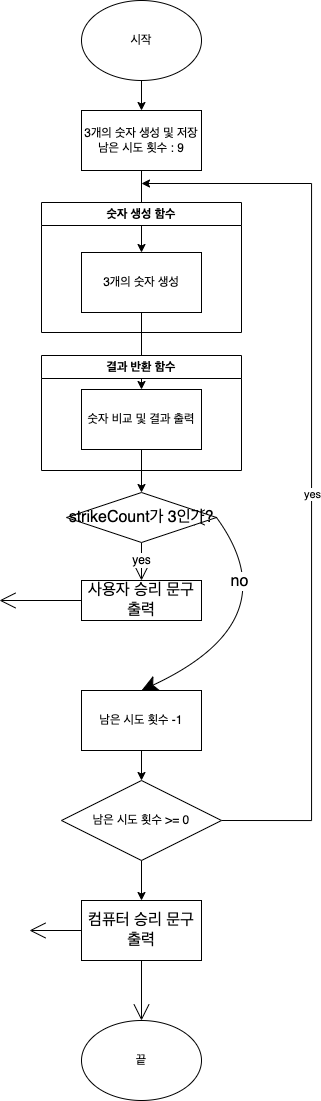

The diagram above was exported from draw.io. Its source (the exported page's mxGraphModel, read from the mxfile embedded in the PNG):
<mxGraphModel dx="1687" dy="2173" grid="1" gridSize="10" guides="1" tooltips="1" connect="1" arrows="1" fold="1" page="1" pageScale="1" pageWidth="827" pageHeight="1169" math="0" shadow="0">
  <root>
    <mxCell id="0" />
    <mxCell id="1" parent="0" />
    <mxCell id="5Tp_BlFhkL8ftUalGNeB-8" style="edgeStyle=orthogonalEdgeStyle;rounded=0;orthogonalLoop=1;jettySize=auto;html=1;exitX=0.5;exitY=1;exitDx=0;exitDy=0;entryX=0.5;entryY=0;entryDx=0;entryDy=0;" parent="1" source="5Tp_BlFhkL8ftUalGNeB-1" edge="1">
      <mxGeometry relative="1" as="geometry">
        <mxPoint x="400" y="-1010" as="targetPoint" />
      </mxGeometry>
    </mxCell>
    <mxCell id="5Tp_BlFhkL8ftUalGNeB-1" value="시작" style="ellipse;whiteSpace=wrap;html=1;" parent="1" vertex="1">
      <mxGeometry x="340" y="-1120" width="120" height="80" as="geometry" />
    </mxCell>
    <mxCell id="5Tp_BlFhkL8ftUalGNeB-26" style="edgeStyle=orthogonalEdgeStyle;rounded=0;orthogonalLoop=1;jettySize=auto;html=1;exitX=0.5;exitY=1;exitDx=0;exitDy=0;entryX=0.5;entryY=0;entryDx=0;entryDy=0;" parent="1" source="5Tp_BlFhkL8ftUalGNeB-24" target="5Tp_BlFhkL8ftUalGNeB-31" edge="1">
      <mxGeometry relative="1" as="geometry">
        <mxPoint x="400" y="-938" as="sourcePoint" />
        <mxPoint x="400" y="-908" as="targetPoint" />
      </mxGeometry>
    </mxCell>
    <mxCell id="5Tp_BlFhkL8ftUalGNeB-24" value="3개의 숫자 생성 및 저장&lt;br&gt;남은 시도 횟수 : 9" style="rounded=0;whiteSpace=wrap;html=1;" parent="1" vertex="1">
      <mxGeometry x="340" y="-1010" width="120" height="60" as="geometry" />
    </mxCell>
    <mxCell id="5Tp_BlFhkL8ftUalGNeB-32" value="숫자 생성 함수" style="swimlane;whiteSpace=wrap;html=1;" parent="1" vertex="1">
      <mxGeometry x="300" y="-918" width="200" height="130" as="geometry" />
    </mxCell>
    <mxCell id="5Tp_BlFhkL8ftUalGNeB-31" value="3개의 숫자 생성" style="rounded=0;whiteSpace=wrap;html=1;" parent="5Tp_BlFhkL8ftUalGNeB-32" vertex="1">
      <mxGeometry x="40" y="50" width="120" height="60" as="geometry" />
    </mxCell>
    <mxCell id="5Tp_BlFhkL8ftUalGNeB-39" style="edgeStyle=orthogonalEdgeStyle;rounded=0;orthogonalLoop=1;jettySize=auto;html=1;exitX=0.5;exitY=1;exitDx=0;exitDy=0;" parent="1" source="5Tp_BlFhkL8ftUalGNeB-33" target="jF3-pVLi4gkFpMz_3pXE-1" edge="1">
      <mxGeometry relative="1" as="geometry">
        <mxPoint x="400" y="-610" as="targetPoint" />
      </mxGeometry>
    </mxCell>
    <mxCell id="5Tp_BlFhkL8ftUalGNeB-33" value="숫자 비교 및 결과 출력" style="rounded=0;whiteSpace=wrap;html=1;" parent="1" vertex="1">
      <mxGeometry x="340" y="-731" width="120" height="60" as="geometry" />
    </mxCell>
    <mxCell id="5Tp_BlFhkL8ftUalGNeB-34" style="edgeStyle=orthogonalEdgeStyle;rounded=0;orthogonalLoop=1;jettySize=auto;html=1;exitX=0.5;exitY=1;exitDx=0;exitDy=0;entryX=0.5;entryY=0;entryDx=0;entryDy=0;" parent="1" source="5Tp_BlFhkL8ftUalGNeB-31" target="5Tp_BlFhkL8ftUalGNeB-33" edge="1">
      <mxGeometry relative="1" as="geometry" />
    </mxCell>
    <mxCell id="5Tp_BlFhkL8ftUalGNeB-35" value="결과 반환 함수" style="swimlane;whiteSpace=wrap;html=1;" parent="1" vertex="1">
      <mxGeometry x="300" y="-765" width="200" height="115" as="geometry" />
    </mxCell>
    <mxCell id="5Tp_BlFhkL8ftUalGNeB-50" style="edgeStyle=orthogonalEdgeStyle;rounded=0;orthogonalLoop=1;jettySize=auto;html=1;exitX=0.5;exitY=1;exitDx=0;exitDy=0;entryX=0.5;entryY=0;entryDx=0;entryDy=0;" parent="1" source="5Tp_BlFhkL8ftUalGNeB-38" target="5Tp_BlFhkL8ftUalGNeB-40" edge="1">
      <mxGeometry relative="1" as="geometry" />
    </mxCell>
    <mxCell id="5Tp_BlFhkL8ftUalGNeB-38" value="남은 시도 횟수 -1" style="rounded=0;whiteSpace=wrap;html=1;" parent="1" vertex="1">
      <mxGeometry x="340" y="-430" width="120" height="60" as="geometry" />
    </mxCell>
    <mxCell id="5Tp_BlFhkL8ftUalGNeB-47" value="" style="edgeStyle=orthogonalEdgeStyle;rounded=0;orthogonalLoop=1;jettySize=auto;html=1;exitX=1;exitY=0.5;exitDx=0;exitDy=0;" parent="1" source="5Tp_BlFhkL8ftUalGNeB-40" edge="1">
      <mxGeometry relative="1" as="geometry">
        <mxPoint x="480" y="-407" as="sourcePoint" />
        <mxPoint x="400" y="-937" as="targetPoint" />
        <Array as="points">
          <mxPoint x="570" y="-300" />
          <mxPoint x="570" y="-937" />
        </Array>
      </mxGeometry>
    </mxCell>
    <mxCell id="5Tp_BlFhkL8ftUalGNeB-49" value="yes" style="edgeLabel;html=1;align=center;verticalAlign=middle;resizable=0;points=[];" parent="5Tp_BlFhkL8ftUalGNeB-47" vertex="1" connectable="0">
      <mxGeometry x="-0.0703" relative="1" as="geometry">
        <mxPoint as="offset" />
      </mxGeometry>
    </mxCell>
    <mxCell id="5Tp_BlFhkL8ftUalGNeB-52" style="edgeStyle=orthogonalEdgeStyle;rounded=0;orthogonalLoop=1;jettySize=auto;html=1;exitX=0.5;exitY=1;exitDx=0;exitDy=0;" parent="1" source="5Tp_BlFhkL8ftUalGNeB-40" edge="1">
      <mxGeometry relative="1" as="geometry">
        <mxPoint x="400" y="-270" as="targetPoint" />
      </mxGeometry>
    </mxCell>
    <mxCell id="5Tp_BlFhkL8ftUalGNeB-55" style="edgeStyle=orthogonalEdgeStyle;rounded=0;orthogonalLoop=1;jettySize=auto;html=1;exitX=0.5;exitY=1;exitDx=0;exitDy=0;" parent="1" source="5Tp_BlFhkL8ftUalGNeB-40" target="jF3-pVLi4gkFpMz_3pXE-16" edge="1">
      <mxGeometry relative="1" as="geometry">
        <mxPoint x="400" y="-210" as="targetPoint" />
      </mxGeometry>
    </mxCell>
    <mxCell id="5Tp_BlFhkL8ftUalGNeB-40" value="남은 시도 횟수 &amp;gt;= 0" style="rhombus;whiteSpace=wrap;html=1;" parent="1" vertex="1">
      <mxGeometry x="320" y="-340" width="160" height="80" as="geometry" />
    </mxCell>
    <mxCell id="5Tp_BlFhkL8ftUalGNeB-54" value="끝" style="ellipse;whiteSpace=wrap;html=1;" parent="1" vertex="1">
      <mxGeometry x="340" y="-100" width="120" height="80" as="geometry" />
    </mxCell>
    <mxCell id="jF3-pVLi4gkFpMz_3pXE-2" value="yes" style="edgeStyle=none;curved=1;rounded=0;orthogonalLoop=1;jettySize=auto;html=1;exitX=0.5;exitY=1;exitDx=0;exitDy=0;fontSize=12;endArrow=open;startSize=14;endSize=14;sourcePerimeterSpacing=8;targetPerimeterSpacing=8;" edge="1" parent="1" source="jF3-pVLi4gkFpMz_3pXE-1">
      <mxGeometry relative="1" as="geometry">
        <mxPoint x="400" y="-540" as="targetPoint" />
        <mxPoint y="-1" as="offset" />
      </mxGeometry>
    </mxCell>
    <mxCell id="jF3-pVLi4gkFpMz_3pXE-7" style="edgeStyle=none;curved=1;rounded=0;orthogonalLoop=1;jettySize=auto;html=1;exitX=1;exitY=0.5;exitDx=0;exitDy=0;fontSize=12;endArrow=open;startSize=14;endSize=14;sourcePerimeterSpacing=8;targetPerimeterSpacing=8;" edge="1" parent="1" source="jF3-pVLi4gkFpMz_3pXE-1">
      <mxGeometry relative="1" as="geometry">
        <mxPoint x="447" y="-603" as="targetPoint" />
      </mxGeometry>
    </mxCell>
    <mxCell id="jF3-pVLi4gkFpMz_3pXE-9" style="edgeStyle=none;curved=1;rounded=0;orthogonalLoop=1;jettySize=auto;html=1;exitX=1;exitY=0.5;exitDx=0;exitDy=0;fontSize=12;endArrow=open;startSize=14;endSize=14;sourcePerimeterSpacing=8;targetPerimeterSpacing=8;" edge="1" parent="1" source="jF3-pVLi4gkFpMz_3pXE-1">
      <mxGeometry relative="1" as="geometry">
        <mxPoint x="437" y="-603" as="targetPoint" />
      </mxGeometry>
    </mxCell>
    <mxCell id="jF3-pVLi4gkFpMz_3pXE-1" value="strikeCount가 3인가?" style="rhombus;whiteSpace=wrap;html=1;fontSize=16;" vertex="1" parent="1">
      <mxGeometry x="325" y="-628" width="150" height="50" as="geometry" />
    </mxCell>
    <mxCell id="jF3-pVLi4gkFpMz_3pXE-15" style="edgeStyle=none;curved=1;rounded=0;orthogonalLoop=1;jettySize=auto;html=1;exitX=0;exitY=0.5;exitDx=0;exitDy=0;fontSize=12;endArrow=open;startSize=14;endSize=14;sourcePerimeterSpacing=8;targetPerimeterSpacing=8;" edge="1" parent="1" source="jF3-pVLi4gkFpMz_3pXE-4">
      <mxGeometry relative="1" as="geometry">
        <mxPoint x="258" y="-520" as="targetPoint" />
      </mxGeometry>
    </mxCell>
    <mxCell id="jF3-pVLi4gkFpMz_3pXE-4" value="사용자 승리 문구 출력" style="rounded=0;whiteSpace=wrap;html=1;fontSize=16;" vertex="1" parent="1">
      <mxGeometry x="340" y="-540" width="120" height="40" as="geometry" />
    </mxCell>
    <mxCell id="jF3-pVLi4gkFpMz_3pXE-10" value="" style="endArrow=classic;html=1;rounded=0;fontSize=12;startSize=14;endSize=14;sourcePerimeterSpacing=8;targetPerimeterSpacing=8;curved=1;exitX=1;exitY=0.5;exitDx=0;exitDy=0;entryX=0.5;entryY=0;entryDx=0;entryDy=0;" edge="1" parent="1" source="jF3-pVLi4gkFpMz_3pXE-1" target="5Tp_BlFhkL8ftUalGNeB-38">
      <mxGeometry width="50" height="50" relative="1" as="geometry">
        <mxPoint x="460" y="-620" as="sourcePoint" />
        <mxPoint x="510" y="-670" as="targetPoint" />
        <Array as="points">
          <mxPoint x="550" y="-500" />
        </Array>
      </mxGeometry>
    </mxCell>
    <mxCell id="jF3-pVLi4gkFpMz_3pXE-11" value="no" style="edgeLabel;html=1;align=center;verticalAlign=middle;resizable=0;points=[];fontSize=16;" vertex="1" connectable="0" parent="jF3-pVLi4gkFpMz_3pXE-10">
      <mxGeometry x="-0.5582" y="-19" relative="1" as="geometry">
        <mxPoint as="offset" />
      </mxGeometry>
    </mxCell>
    <mxCell id="jF3-pVLi4gkFpMz_3pXE-17" style="edgeStyle=none;curved=1;rounded=0;orthogonalLoop=1;jettySize=auto;html=1;exitX=0.5;exitY=1;exitDx=0;exitDy=0;entryX=0.5;entryY=0;entryDx=0;entryDy=0;fontSize=12;endArrow=open;startSize=14;endSize=14;sourcePerimeterSpacing=8;targetPerimeterSpacing=8;" edge="1" parent="1" source="jF3-pVLi4gkFpMz_3pXE-16" target="5Tp_BlFhkL8ftUalGNeB-54">
      <mxGeometry relative="1" as="geometry" />
    </mxCell>
    <mxCell id="jF3-pVLi4gkFpMz_3pXE-19" style="edgeStyle=none;curved=1;rounded=0;orthogonalLoop=1;jettySize=auto;html=1;exitX=0;exitY=0.5;exitDx=0;exitDy=0;fontSize=12;endArrow=open;startSize=14;endSize=14;sourcePerimeterSpacing=8;targetPerimeterSpacing=8;" edge="1" parent="1" source="jF3-pVLi4gkFpMz_3pXE-16">
      <mxGeometry relative="1" as="geometry">
        <mxPoint x="288" y="-190" as="targetPoint" />
      </mxGeometry>
    </mxCell>
    <mxCell id="jF3-pVLi4gkFpMz_3pXE-16" value="컴퓨터 승리 문구 출력" style="rounded=0;whiteSpace=wrap;html=1;fontSize=16;" vertex="1" parent="1">
      <mxGeometry x="340" y="-220" width="120" height="60" as="geometry" />
    </mxCell>
  </root>
</mxGraphModel>